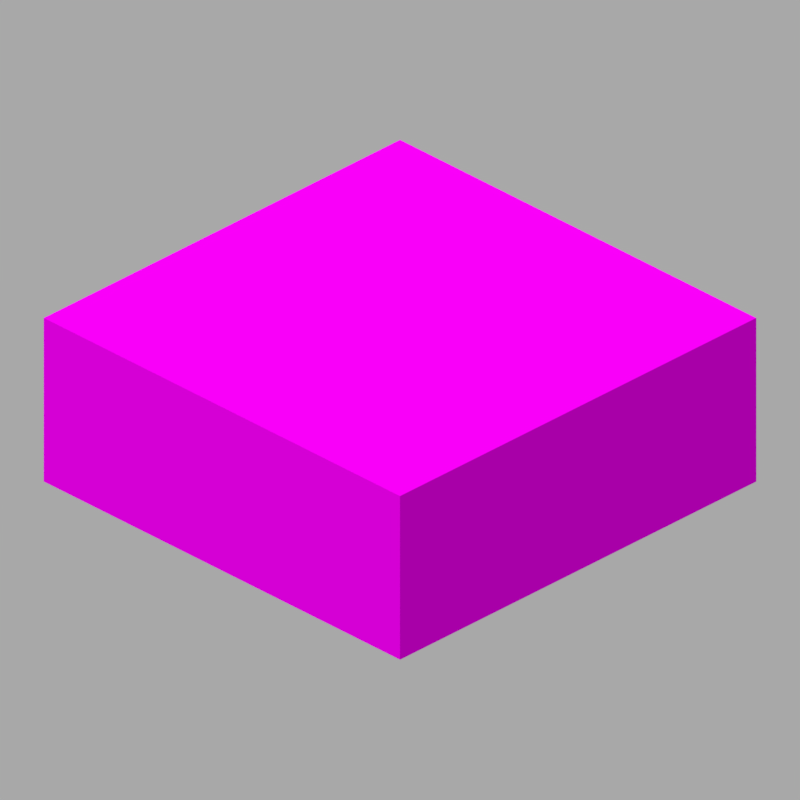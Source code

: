 # Source: daylight_detector.blend  (saved by Blender 2.82.7; exported with 4.5.12 LTS)
import bpy
from mathutils import Matrix  # noqa: F401  (used for matrix-valued properties, if any)

bpy.ops.wm.read_factory_settings(use_empty=True)
scene = bpy.context.scene
scene.name = 'Scene'

# ---- collections
col_collection_1 = bpy.data.collections.new('Collection 1'); scene.collection.children.link(col_collection_1)

# ---- images (referenced by path relative to the original .blend; pixels are not part of the script)
import os
ASSET_DIR = os.environ.get("B2B_ASSET_DIR", "")  # directory of the original .blend (textures are referenced by path, not embedded)
HERE = os.path.dirname(os.path.abspath(__file__))  # packed textures are extracted next to this script under _unpacked/

def load_image(name, relpath, width, height, colorspace="sRGB"):
    """Load a texture the original file referenced (path relative to the .blend, or extracted next to this script)."""
    p = next((c for c in (os.path.join(HERE, relpath), os.path.join(ASSET_DIR, relpath)) if relpath and os.path.exists(c)), "")
    if p:
        img = bpy.data.images.load(p, check_existing=True)
        img.name = name
    else:  # same state as the original file: an image datablock whose file is absent (Cycles renders it pink)
        img = bpy.data.images.new(name, width, height)
        img.source = "FILE"
        img.filepath = "//" + (relpath or name)
    img.colorspace_settings.name = colorspace
    return img
img_daylight_detector_side_png = load_image('daylight_detector_side.png', 'daylight_detector_side.png', 1024, 1024, 'sRGB')
img_daylight_detector_top_png = load_image('daylight_detector_top.png', 'daylight_detector_top.png', 1024, 1024, 'sRGB')

# ---- materials (node trees are filled in below, after node groups)
mat_main = bpy.data.materials.new('Main')
mat_main.alpha_threshold = 0.0
mat_main.roughness = 0.5
mat_main.specular_intensity = 0.0
mat_main.line_color = (0.0, 0.0, 0.0, 1.0)
mat_top = bpy.data.materials.new('top')
mat_top.alpha_threshold = 0.0
mat_top.roughness = 0.5

# ---- material node trees
mat_main.use_nodes = True; mat_main.node_tree.nodes.clear()
_N = mat_main.node_tree.nodes; _L = mat_main.node_tree.links
n0 = _N.new('ShaderNodeOutputMaterial'); n0.name = 'Material Output'; n0.location = (300, 300)
n0.target = 'CYCLES'
n1 = _N.new('ShaderNodeBsdfPrincipled'); n1.name = 'Principled BSDF'; n1.location = (10, 300)
n1.distribution = 'GGX'
n1.subsurface_method = 'BURLEY'
n1.inputs[2].default_value = 1.0
n1.inputs[3].default_value = 1.0
n1.inputs[13].default_value = 0.0
n1.inputs[20].default_value = 0.0
n1.inputs[27].default_value = (0.0, 0.0, 0.0, 1.0)
n1.inputs[28].default_value = 1.0
n2 = _N.new('ShaderNodeTexImage'); n2.name = 'Image Texture'; n2.location = (-360, 196)
n2.image = img_daylight_detector_side_png
n2.interpolation = 'Closest'
n3 = _N.new('ShaderNodeOutputMaterial'); n3.name = 'Material Output.001'; n3.location = (0, 0)
n3.target = 'EEVEE'
n4 = _N.new('ShaderNodeMixShader'); n4.name = 'Mix Shader'; n4.location = (0, 0)
n4.label = 'Disable Shadow'
n4.hide = True
n5 = _N.new('ShaderNodeLightPath'); n5.name = 'Light Path'; n5.location = (0, 0)
n5.hide = True
n6 = _N.new('ShaderNodeBsdfTransparent'); n6.name = 'Transparent BSDF'; n6.location = (0, 0)
n6.hide = True
_L.new(n1.outputs[0], n0.inputs[0])
_L.new(n2.outputs[0], n1.inputs[0])
_L.new(n1.outputs[0], n4.inputs[1])
_L.new(n4.outputs[0], n3.inputs[0])
_L.new(n5.outputs[1], n4.inputs[0])
_L.new(n6.outputs[0], n4.inputs[2])
n0.is_active_output = True
mat_top.use_nodes = True; mat_top.node_tree.nodes.clear()
_N = mat_top.node_tree.nodes; _L = mat_top.node_tree.links
n0 = _N.new('ShaderNodeOutputMaterial'); n0.name = 'Material Output'; n0.location = (300, 300)
n0.target = 'CYCLES'
n1 = _N.new('ShaderNodeTexImage'); n1.name = 'Image Texture'; n1.location = (-343, 225)
n1.image = img_daylight_detector_top_png
n1.interpolation = 'Closest'
n2 = _N.new('ShaderNodeEmission'); n2.name = 'Emission'; n2.location = (34, 264)
n2.inputs[1].default_value = 0.95
n3 = _N.new('ShaderNodeOutputMaterial'); n3.name = 'Material Output.001'; n3.location = (0, 0)
n3.target = 'EEVEE'
n4 = _N.new('ShaderNodeMixShader'); n4.name = 'Mix Shader'; n4.location = (0, 0)
n4.label = 'Disable Shadow'
n4.hide = True
n5 = _N.new('ShaderNodeLightPath'); n5.name = 'Light Path'; n5.location = (0, 0)
n5.hide = True
n6 = _N.new('ShaderNodeBsdfTransparent'); n6.name = 'Transparent BSDF'; n6.location = (0, 0)
n6.hide = True
_L.new(n1.outputs[0], n2.inputs[0])
_L.new(n2.outputs[0], n0.inputs[0])
_L.new(n2.outputs[0], n4.inputs[1])
_L.new(n4.outputs[0], n3.inputs[0])
_L.new(n5.outputs[1], n4.inputs[0])
_L.new(n6.outputs[0], n4.inputs[2])
n0.is_active_output = True

# ---- world
world_world = bpy.data.worlds.new('World'); scene.world = world_world
world_world.color = (0.3931, 0.3931, 0.3931)
world_world.use_sun_shadow = False
world_world.sun_shadow_jitter_overblur = 0.0
world_world.cycles.sampling_method = 'MANUAL'

# ---- cameras
cam_camera = bpy.data.cameras.new('Camera')
cam_camera.type = 'ORTHO'
cam_camera.clip_end = 100.0
cam_camera.lens = 35.0
cam_camera.sensor_width = 32.0
cam_camera.sensor_height = 18.0
cam_camera.ortho_scale = 5.08
cam_camera.dof.focus_distance = 0.0
cam_camera.dof.aperture_fstop = 128.0

# ---- lights
light_hemi = bpy.data.lights.new('Hemi', 'SUN')
light_hemi.transmission_factor = 0.0
light_hemi.angle = 0.1993
light_hemi.energy = 1.0
light_hemi.shadow_buffer_clip_start = 0.5
light_hemi.shadow_soft_size = 0.1
light_hemi.shadow_cascade_max_distance = 1000.0

# ---- meshes
me_cube = bpy.data.meshes.new('Cube')
me_cube.from_pydata([(1.0, 1.0, -1.0), (1.0, -1.0, -1.0), (-1.0, -1.0, -1.0), (-1.0, 1.0, -1.0), (1.0, 1.0, 1.0), (1.0, -1.0, 1.0), (-1.0, -1.0, 1.0), (-1.0, 1.0, 1.0)], [], [(0, 1, 2, 3), (4, 7, 6, 5), (0, 4, 5, 1), (1, 5, 6, 2), (2, 6, 7, 3), (4, 0, 3, 7)])
me_cube.polygons.foreach_set('material_index', [0, 1, 0, 0, 0, 0])
_uv = me_cube.uv_layers.new(name='UVMap')
_uv.uv.foreach_set('vector', [0.0, 0.0, 1.0, 0.0, 1.0, 1.0, 0.0, 1.0, 1.0, 1.0, 0.0, 1.0, 0.0, 0.0, 1.0, 0.0, 1.0, 0.0, 1.0, 0.375, 0.0, 0.375, 0.0, 0.0, 1.0, 0.0, 1.0, 0.375, 0.0, 0.375, 0.0, 0.0, 1.0, 0.0, 1.0, 0.375, 0.0, 0.375, 0.0, 0.0, 0.0, 0.375, 0.0, 0.0, 1.0, 0.0, 1.0, 0.375])
me_cube.materials.append(mat_main)
me_cube.materials.append(mat_top)
me_cube.use_remesh_preserve_volume = False
me_cube.use_remesh_preserve_attributes = False
me_cube.use_mirror_vertex_groups = False
me_cube.update()

# ---- objects
ob_hemi = bpy.data.objects.new('Hemi', light_hemi)
ob_cube = bpy.data.objects.new('Cube', me_cube)
ob_camera = bpy.data.objects.new('Camera', cam_camera)

# ---- transforms, parenting, visibility, modifiers, constraints
ob_hemi.location = (0.0, -3.924, 0.0)
ob_hemi.rotation_euler = (1.057, -0.0499, -0.1618)
ob_hemi.lineart.crease_threshold = 0.0
ob_cube.location = (0.0, 0.0, 0.0)
ob_cube.scale = (1.6, 1.6, 0.6)
ob_cube.lock_rotations_4d = False
ob_cube.empty_display_type = 'ARROWS'
ob_cube.visible_shadow = False
ob_cube.lineart.crease_threshold = 0.0
ob_camera.location = (4.8, -4.8, 3.919)
ob_camera.rotation_euler = (1.047, 0.0, 0.7854)
ob_camera.lock_rotations_4d = False
ob_camera.empty_display_type = 'ARROWS'
ob_camera.color = (0.0, 0.0, 0.0, 0.0)
ob_camera.display_type = 'WIRE'
ob_camera.lineart.crease_threshold = 0.0

# ---- collection membership
col_collection_1.objects.link(ob_hemi)
col_collection_1.objects.link(ob_cube)
col_collection_1.objects.link(ob_camera)

# ---- scene / render settings (as saved in the file)
scene.camera = ob_camera
scene.frame_start = 1; scene.frame_end = 1; scene.frame_set(1)
scene.render.engine = 'BLENDER_EEVEE_NEXT'
scene.render.image_settings.color_depth = '16'
scene.render.image_settings.compression = 100
scene.render.resolution_x = 300
scene.render.resolution_y = 300
scene.render.dither_intensity = 0.0
scene.render.filter_size = 0.01
scene.render.film_transparent = True
scene.cycles.use_denoising = False
scene.cycles.samples = 128
scene.cycles.sampling_pattern = 'TABULATED_SOBOL'
scene.cycles.light_sampling_threshold = 0.0
scene.cycles.use_adaptive_sampling = False
scene.cycles.use_light_tree = False
scene.cycles.blur_glossy = 0.0
scene.cycles.sample_clamp_indirect = 0.0
scene.eevee.taa_samples = 1
scene.eevee.taa_render_samples = 1
scene.eevee.use_taa_reprojection = False
scene.eevee.light_threshold = 0.0
scene.view_settings.view_transform = 'Standard'
bpy.context.view_layer.update()
